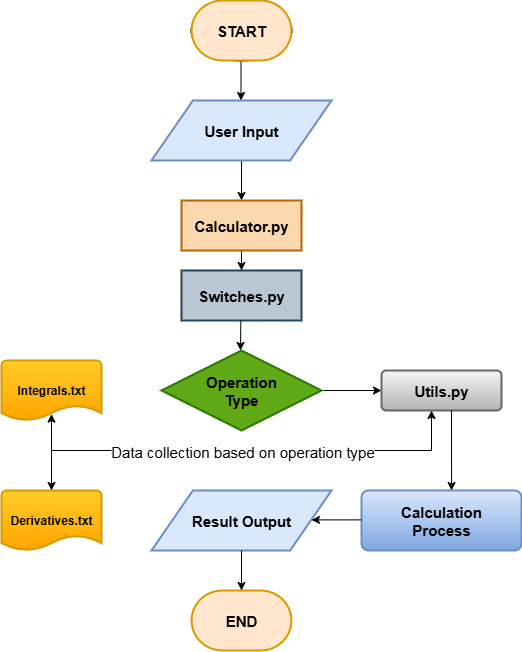

The diagram above was exported from draw.io. Its source (the exported page's mxGraphModel, read from the mxfile embedded in the PNG):
<mxGraphModel dx="1155" dy="773" grid="1" gridSize="10" guides="1" tooltips="1" connect="1" arrows="1" fold="1" page="1" pageScale="1" pageWidth="1100" pageHeight="850" math="0" shadow="0">
  <root>
    <mxCell id="0" />
    <mxCell id="1" parent="0" />
    <mxCell id="BMpT98P122_ArVM2P9le-6" value="START" style="strokeWidth=2;html=1;shape=mxgraph.flowchart.start_1;whiteSpace=wrap;" vertex="1" parent="1">
      <mxGeometry x="410" y="50" width="100" height="60" as="geometry" />
    </mxCell>
    <mxCell id="BMpT98P122_ArVM2P9le-7" value="" style="endArrow=classic;html=1;rounded=0;fontColor=#000000;labelBackgroundColor=#FFFFFF;" edge="1" parent="1">
      <mxGeometry width="50" height="50" relative="1" as="geometry">
        <mxPoint x="459.5" y="110" as="sourcePoint" />
        <mxPoint x="459.5" y="150" as="targetPoint" />
      </mxGeometry>
    </mxCell>
    <mxCell id="BMpT98P122_ArVM2P9le-14" value="" style="edgeStyle=orthogonalEdgeStyle;rounded=0;orthogonalLoop=1;jettySize=auto;html=1;fontColor=#000000;" edge="1" parent="1" source="BMpT98P122_ArVM2P9le-8" target="BMpT98P122_ArVM2P9le-13">
      <mxGeometry relative="1" as="geometry" />
    </mxCell>
    <mxCell id="BMpT98P122_ArVM2P9le-8" value="User Input" style="shape=parallelogram;html=1;strokeWidth=2;perimeter=parallelogramPerimeter;whiteSpace=wrap;rounded=1;arcSize=0;size=0.23;fontStyle=1;fontSize=15;fillColor=#dae8fc;strokeColor=#6c8ebf;fontColor=#000000;" vertex="1" parent="1">
      <mxGeometry x="370" y="150" width="180" height="60" as="geometry" />
    </mxCell>
    <mxCell id="BMpT98P122_ArVM2P9le-16" value="" style="edgeStyle=orthogonalEdgeStyle;rounded=0;orthogonalLoop=1;jettySize=auto;html=1;fontColor=#000000;" edge="1" parent="1" source="BMpT98P122_ArVM2P9le-13" target="BMpT98P122_ArVM2P9le-15">
      <mxGeometry relative="1" as="geometry" />
    </mxCell>
    <mxCell id="BMpT98P122_ArVM2P9le-13" value="Calculator.py" style="whiteSpace=wrap;html=1;strokeWidth=2;rounded=1;arcSize=0;fontStyle=1;fontSize=15;fillColor=#fad7ac;strokeColor=#b46504;fontColor=#000000;" vertex="1" parent="1">
      <mxGeometry x="400" y="250" width="120" height="50" as="geometry" />
    </mxCell>
    <mxCell id="BMpT98P122_ArVM2P9le-15" value="Switches.py" style="whiteSpace=wrap;html=1;strokeWidth=2;rounded=1;arcSize=0;fontStyle=1;fontSize=15;fillColor=#bac8d3;strokeColor=#23445d;fontColor=#000000;" vertex="1" parent="1">
      <mxGeometry x="400" y="320" width="120" height="50" as="geometry" />
    </mxCell>
    <mxCell id="BMpT98P122_ArVM2P9le-20" value="" style="edgeStyle=orthogonalEdgeStyle;rounded=0;orthogonalLoop=1;jettySize=auto;html=1;fontColor=#000000;" edge="1" parent="1" source="BMpT98P122_ArVM2P9le-17" target="BMpT98P122_ArVM2P9le-19">
      <mxGeometry relative="1" as="geometry" />
    </mxCell>
    <mxCell id="BMpT98P122_ArVM2P9le-17" value="Operation&lt;div&gt;Type&lt;/div&gt;" style="rhombus;whiteSpace=wrap;html=1;strokeWidth=2;rounded=1;arcSize=0;fontStyle=1;fontSize=15;fillColor=#60a917;fontColor=#000000;strokeColor=#2D7600;" vertex="1" parent="1">
      <mxGeometry x="380" y="400" width="160" height="80" as="geometry" />
    </mxCell>
    <mxCell id="BMpT98P122_ArVM2P9le-19" value="Utils.py" style="whiteSpace=wrap;html=1;strokeWidth=2;rounded=1;arcSize=12;fontStyle=1;fontSize=15;fillColor=#f5f5f5;gradientColor=#b3b3b3;strokeColor=#666666;fontColor=#000000;" vertex="1" parent="1">
      <mxGeometry x="600" y="420" width="120" height="40" as="geometry" />
    </mxCell>
    <mxCell id="BMpT98P122_ArVM2P9le-31" value="START" style="strokeWidth=2;html=1;shape=mxgraph.flowchart.terminator;whiteSpace=wrap;fillStyle=solid;fontStyle=1;fontSize=15;fillColor=#ffe6cc;strokeColor=#d79b00;fontColor=#000000;" vertex="1" parent="1">
      <mxGeometry x="410" y="50" width="100" height="60" as="geometry" />
    </mxCell>
    <mxCell id="BMpT98P122_ArVM2P9le-32" value="END" style="strokeWidth=2;html=1;shape=mxgraph.flowchart.terminator;whiteSpace=wrap;fontStyle=1;fontSize=15;fillColor=#ffe6cc;strokeColor=#d79b00;fontColor=#000000;" vertex="1" parent="1">
      <mxGeometry x="410" y="640" width="100" height="60" as="geometry" />
    </mxCell>
    <mxCell id="BMpT98P122_ArVM2P9le-34" value="Integrals.txt" style="strokeWidth=2;html=1;shape=mxgraph.flowchart.document2;whiteSpace=wrap;size=0.25;fontStyle=1;fontSize=12;fillColor=#ffcd28;strokeColor=#d79b00;gradientColor=#ffa500;fontColor=#000000;" vertex="1" parent="1">
      <mxGeometry x="220" y="410" width="100" height="60" as="geometry" />
    </mxCell>
    <mxCell id="BMpT98P122_ArVM2P9le-35" value="Derivatives.txt" style="strokeWidth=2;html=1;shape=mxgraph.flowchart.document2;whiteSpace=wrap;size=0.25;fontStyle=1;fontSize=12;fillColor=#ffcd28;gradientColor=#ffa500;strokeColor=#d79b00;fontColor=#000000;" vertex="1" parent="1">
      <mxGeometry x="220" y="540" width="100" height="60" as="geometry" />
    </mxCell>
    <mxCell id="BMpT98P122_ArVM2P9le-43" value="Calculation&lt;div&gt;Process&lt;/div&gt;" style="rounded=1;whiteSpace=wrap;html=1;absoluteArcSize=1;arcSize=14;strokeWidth=2;fillColor=#dae8fc;strokeColor=#6c8ebf;gradientColor=#7ea6e0;fontColor=#000000;fontSize=15;fontStyle=1" vertex="1" parent="1">
      <mxGeometry x="580" y="540" width="160" height="60" as="geometry" />
    </mxCell>
    <mxCell id="BMpT98P122_ArVM2P9le-44" value="Result Output" style="shape=parallelogram;html=1;strokeWidth=2;perimeter=parallelogramPerimeter;whiteSpace=wrap;rounded=1;arcSize=0;size=0.23;fontStyle=1;fontSize=15;fillColor=#dae8fc;strokeColor=#6c8ebf;fontColor=#000000;" vertex="1" parent="1">
      <mxGeometry x="370" y="540" width="180" height="60" as="geometry" />
    </mxCell>
    <mxCell id="BMpT98P122_ArVM2P9le-49" value="" style="endArrow=classic;html=1;rounded=0;" edge="1" parent="1">
      <mxGeometry width="50" height="50" relative="1" as="geometry">
        <mxPoint x="459.33000000000004" y="370" as="sourcePoint" />
        <mxPoint x="459" y="400" as="targetPoint" />
      </mxGeometry>
    </mxCell>
    <mxCell id="BMpT98P122_ArVM2P9le-59" value="" style="endArrow=classic;startArrow=classic;html=1;rounded=0;exitX=0.5;exitY=0;exitDx=0;exitDy=0;exitPerimeter=0;entryX=0.5;entryY=0.893;entryDx=0;entryDy=0;entryPerimeter=0;" edge="1" parent="1" source="BMpT98P122_ArVM2P9le-35" target="BMpT98P122_ArVM2P9le-34">
      <mxGeometry width="50" height="50" relative="1" as="geometry">
        <mxPoint x="269.33000000000004" y="530" as="sourcePoint" />
        <mxPoint x="270" y="480" as="targetPoint" />
      </mxGeometry>
    </mxCell>
    <mxCell id="BMpT98P122_ArVM2P9le-62" value="" style="endArrow=classic;html=1;rounded=0;exitX=0.5;exitY=1;exitDx=0;exitDy=0;exitPerimeter=0;entryX=0.5;entryY=0;entryDx=0;entryDy=0;entryPerimeter=0;" edge="1" parent="1" source="BMpT98P122_ArVM2P9le-44" target="BMpT98P122_ArVM2P9le-32">
      <mxGeometry width="50" height="50" relative="1" as="geometry">
        <mxPoint x="459" y="610" as="sourcePoint" />
        <mxPoint x="459.38" y="640" as="targetPoint" />
      </mxGeometry>
    </mxCell>
    <mxCell id="BMpT98P122_ArVM2P9le-65" value="" style="endArrow=classic;html=1;rounded=0;entryX=0.563;entryY=0;entryDx=0;entryDy=0;entryPerimeter=0;" edge="1" parent="1" target="BMpT98P122_ArVM2P9le-43">
      <mxGeometry width="50" height="50" relative="1" as="geometry">
        <mxPoint x="670" y="460" as="sourcePoint" />
        <mxPoint x="670" y="520" as="targetPoint" />
      </mxGeometry>
    </mxCell>
    <mxCell id="BMpT98P122_ArVM2P9le-66" value="" style="endArrow=classic;html=1;rounded=0;" edge="1" parent="1">
      <mxGeometry relative="1" as="geometry">
        <mxPoint x="270" y="500" as="sourcePoint" />
        <mxPoint x="650" y="460" as="targetPoint" />
        <Array as="points">
          <mxPoint x="650" y="500" />
        </Array>
      </mxGeometry>
    </mxCell>
    <mxCell id="BMpT98P122_ArVM2P9le-67" value="Data collection based on operation type" style="edgeLabel;resizable=0;html=1;;align=center;verticalAlign=middle;fontSize=15;" connectable="0" vertex="1" parent="BMpT98P122_ArVM2P9le-66">
      <mxGeometry relative="1" as="geometry">
        <mxPoint x="-20" as="offset" />
      </mxGeometry>
    </mxCell>
    <mxCell id="BMpT98P122_ArVM2P9le-68" value="" style="endArrow=classic;html=1;rounded=0;" edge="1" parent="1">
      <mxGeometry width="50" height="50" relative="1" as="geometry">
        <mxPoint x="580" y="569.38" as="sourcePoint" />
        <mxPoint x="530" y="569.38" as="targetPoint" />
      </mxGeometry>
    </mxCell>
  </root>
</mxGraphModel>